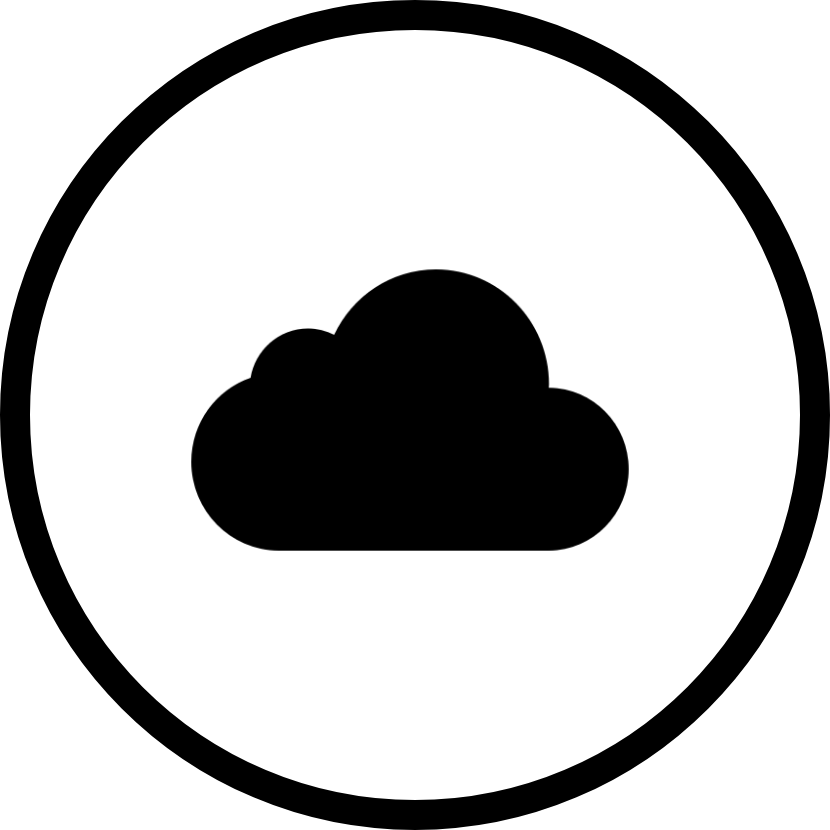

The diagram above was exported from draw.io. Its source (the exported page's mxGraphModel, read from the mxfile embedded in the PNG):
<mxGraphModel dx="2187" dy="795" grid="1" gridSize="10" guides="1" tooltips="1" connect="1" arrows="1" fold="1" page="1" pageScale="1" pageWidth="827" pageHeight="1169" math="0" shadow="0">
  <root>
    <mxCell id="0" />
    <mxCell id="1" parent="0" />
    <mxCell id="2" value="" style="ellipse;whiteSpace=wrap;html=1;aspect=fixed;strokeWidth=3;" vertex="1" parent="1">
      <mxGeometry y="240" width="80" height="80" as="geometry" />
    </mxCell>
    <mxCell id="3" value="" style="shape=image;verticalLabelPosition=bottom;labelBackgroundColor=default;verticalAlign=top;aspect=fixed;imageAspect=0;image=https://icones.pro/wp-content/uploads/2021/04/icone-de-nuage-noir.png;" vertex="1" parent="1">
      <mxGeometry x="15" y="255" width="50" height="50" as="geometry" />
    </mxCell>
  </root>
</mxGraphModel>